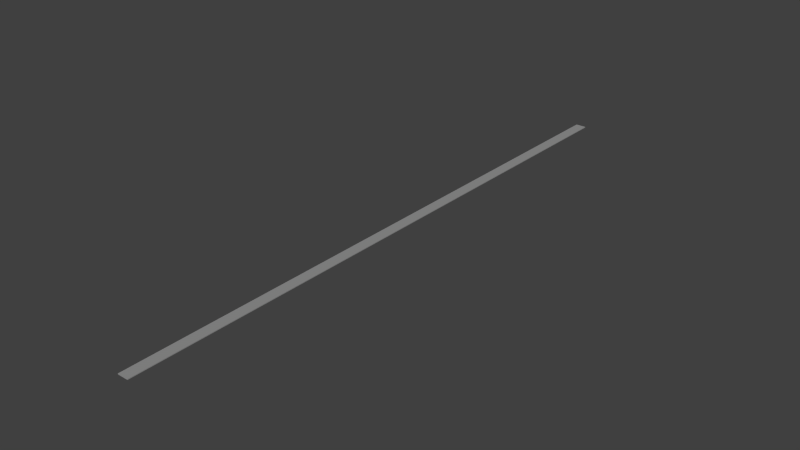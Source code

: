 # Source: right.0.x.blend  (saved by Blender 2.69.0; exported with 4.5.12 LTS)
import bpy
from mathutils import Matrix  # noqa: F401  (used for matrix-valued properties, if any)

bpy.ops.wm.read_factory_settings(use_empty=True)
scene = bpy.context.scene
scene.name = 'Scene'

# ---- collections
col_collection_1 = bpy.data.collections.new('Collection 1'); scene.collection.children.link(col_collection_1)

# ---- materials (node trees are filled in below, after node groups)
mat_track = bpy.data.materials.new('Track')
mat_track.alpha_threshold = 0.0
mat_track.use_transparent_shadow = False
mat_track.diffuse_color = (0.305, 0.305, 0.305, 1.0)
mat_track.specular_color = (0.0, 0.0, 0.0)
mat_track.roughness = 0.5
mat_track.specular_intensity = 0.2
mat_track.line_color = (0.0, 0.0, 0.0, 1.0)

# ---- material node trees

# ---- world
world_world = bpy.data.worlds.new('World'); scene.world = world_world
world_world.color = (0.05088, 0.05088, 0.05088)
world_world.use_sun_shadow = False
world_world.sun_shadow_jitter_overblur = 0.0
world_world.cycles.sampling_method = 'MANUAL'
world_world.cycles.sample_map_resolution = 256

# ---- meshes
me_cube_000 = bpy.data.meshes.new('Cube.000')
me_cube_000.from_pydata([(-0.7175, -1.043e-06, -2.98e-09), (-0.7175, 35.0, -2.98e-09), (0.7175, 35.0, -2.98e-09), (0.7175, -1.043e-06, -2.98e-09), (-0.7175, -1.043e-06, 0.1), (-0.7175, 35.0, 0.1), (0.7175, 35.0, 0.1), (0.7175, -1.043e-06, 0.1)], [], [(4, 5, 1, 0), (5, 6, 2, 1), (6, 7, 3, 2), (7, 4, 0, 3), (0, 1, 2, 3), (7, 6, 5, 4)])
me_cube_000.materials.append(mat_track)
me_cube_000.use_remesh_preserve_volume = False
me_cube_000.use_remesh_preserve_attributes = False
me_cube_000.use_mirror_vertex_groups = False
me_cube_000.update()

# ---- objects
ob_righttrack = bpy.data.objects.new('RightTrack', me_cube_000)

# ---- transforms, parenting, visibility, modifiers, constraints
ob_righttrack.location = (2.0, 0.0, 0.0)
ob_righttrack.scale = (1.0, 2.315, 1.0)
ob_righttrack.lineart.crease_threshold = 0.0

# ---- collection membership
col_collection_1.objects.link(ob_righttrack)

# ---- scene / render settings (as saved in the file)
scene.frame_start = 1; scene.frame_end = 250; scene.frame_set(84)
scene.render.engine = 'BLENDER_EEVEE_NEXT'
scene.render.image_settings.compression = 90
scene.render.resolution_percentage = 50
scene.render.dither_intensity = 0.0
scene.cycles.use_denoising = False
scene.cycles.samples = 10
scene.cycles.sampling_pattern = 'TABULATED_SOBOL'
scene.cycles.light_sampling_threshold = 0.0
scene.cycles.use_adaptive_sampling = False
scene.cycles.use_light_tree = False
scene.cycles.blur_glossy = 0.0
scene.cycles.volume_bounces = 1
scene.cycles.pixel_filter_type = 'GAUSSIAN'
scene.cycles.sample_clamp_indirect = 0.0
scene.view_settings.view_transform = 'Standard'
bpy.context.view_layer.update()

# ---- added for rendering (the .blend has no active camera and no usable light): camera, sun
cam_auto = bpy.data.cameras.new('AutoCamera')
cam_auto.lens = 50.0
cam_auto.sensor_width = 36.0
cam_auto.clip_end = 1315.78
ob_auto_camera = bpy.data.objects.new('AutoCamera', cam_auto)
scene.collection.objects.link(ob_auto_camera)
ob_auto_camera.location = (76.9735, -49.4582, 60.0288)
ob_auto_camera.rotation_euler = (1.09748, -7.21219e-08, 0.694738)
scene.camera = ob_auto_camera
light_auto_sun = bpy.data.lights.new('AutoSun', 'SUN')
light_auto_sun.energy = 3.0
light_auto_sun.angle = 0.0523599
ob_auto_sun = bpy.data.objects.new('AutoSun', light_auto_sun)
scene.collection.objects.link(ob_auto_sun)
ob_auto_sun.rotation_euler = (0.872665, 0.174533, 0.523599)
bpy.context.view_layer.update()
